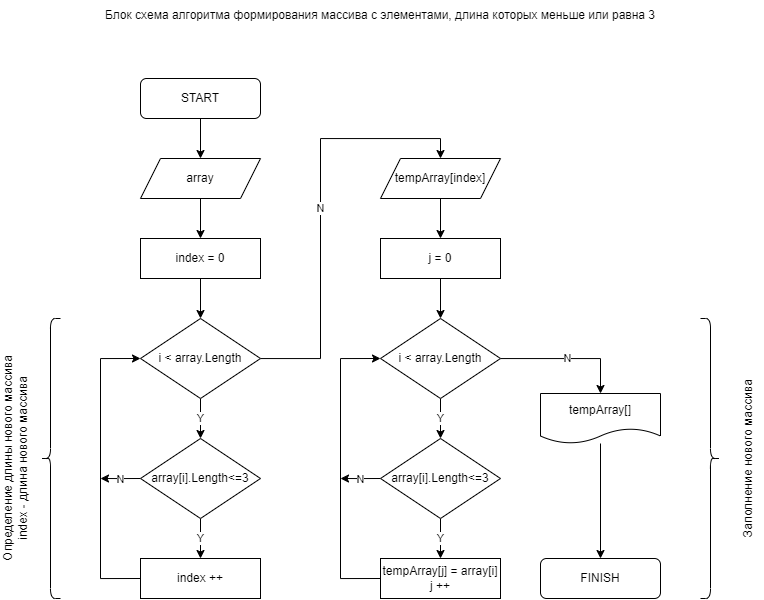

The diagram above was exported from draw.io. Its source (the exported page's mxGraphModel, read from the mxfile embedded in the PNG):
<mxGraphModel dx="1216" dy="547" grid="1" gridSize="10" guides="1" tooltips="1" connect="1" arrows="1" fold="1" page="1" pageScale="1" pageWidth="1169" pageHeight="827" math="0" shadow="0">
  <root>
    <mxCell id="0" />
    <mxCell id="1" parent="0" />
    <mxCell id="seKi3r64eK3Zf6WIsSfk-4" style="edgeStyle=orthogonalEdgeStyle;rounded=0;orthogonalLoop=1;jettySize=auto;html=1;exitX=0.5;exitY=1;exitDx=0;exitDy=0;entryX=0.5;entryY=0;entryDx=0;entryDy=0;" edge="1" parent="1" source="seKi3r64eK3Zf6WIsSfk-1" target="seKi3r64eK3Zf6WIsSfk-2">
      <mxGeometry relative="1" as="geometry" />
    </mxCell>
    <mxCell id="seKi3r64eK3Zf6WIsSfk-1" value="START" style="rounded=1;whiteSpace=wrap;html=1;" vertex="1" parent="1">
      <mxGeometry x="440" y="118" width="120" height="40" as="geometry" />
    </mxCell>
    <mxCell id="seKi3r64eK3Zf6WIsSfk-5" style="edgeStyle=orthogonalEdgeStyle;rounded=0;orthogonalLoop=1;jettySize=auto;html=1;exitX=0.5;exitY=1;exitDx=0;exitDy=0;entryX=0.5;entryY=0;entryDx=0;entryDy=0;" edge="1" parent="1" source="seKi3r64eK3Zf6WIsSfk-2" target="seKi3r64eK3Zf6WIsSfk-3">
      <mxGeometry relative="1" as="geometry" />
    </mxCell>
    <mxCell id="seKi3r64eK3Zf6WIsSfk-2" value="array" style="shape=parallelogram;perimeter=parallelogramPerimeter;whiteSpace=wrap;html=1;fixedSize=1;" vertex="1" parent="1">
      <mxGeometry x="440" y="198" width="120" height="40" as="geometry" />
    </mxCell>
    <mxCell id="seKi3r64eK3Zf6WIsSfk-8" style="edgeStyle=orthogonalEdgeStyle;rounded=0;orthogonalLoop=1;jettySize=auto;html=1;exitX=0.5;exitY=1;exitDx=0;exitDy=0;entryX=0.5;entryY=0;entryDx=0;entryDy=0;" edge="1" parent="1" source="seKi3r64eK3Zf6WIsSfk-3" target="seKi3r64eK3Zf6WIsSfk-6">
      <mxGeometry relative="1" as="geometry" />
    </mxCell>
    <mxCell id="seKi3r64eK3Zf6WIsSfk-3" value="index = 0" style="rounded=0;whiteSpace=wrap;html=1;" vertex="1" parent="1">
      <mxGeometry x="440" y="278" width="120" height="40" as="geometry" />
    </mxCell>
    <mxCell id="seKi3r64eK3Zf6WIsSfk-9" value="Y" style="edgeStyle=orthogonalEdgeStyle;rounded=0;orthogonalLoop=1;jettySize=auto;html=1;exitX=0.5;exitY=1;exitDx=0;exitDy=0;entryX=0.5;entryY=0;entryDx=0;entryDy=0;" edge="1" parent="1" source="seKi3r64eK3Zf6WIsSfk-6" target="seKi3r64eK3Zf6WIsSfk-7">
      <mxGeometry relative="1" as="geometry" />
    </mxCell>
    <mxCell id="seKi3r64eK3Zf6WIsSfk-15" value="N" style="edgeStyle=orthogonalEdgeStyle;rounded=0;orthogonalLoop=1;jettySize=auto;html=1;entryX=0.5;entryY=0;entryDx=0;entryDy=0;" edge="1" parent="1" source="seKi3r64eK3Zf6WIsSfk-6" target="seKi3r64eK3Zf6WIsSfk-14">
      <mxGeometry relative="1" as="geometry" />
    </mxCell>
    <mxCell id="seKi3r64eK3Zf6WIsSfk-6" value="i &amp;lt; array.Length" style="rhombus;whiteSpace=wrap;html=1;" vertex="1" parent="1">
      <mxGeometry x="440" y="358" width="120" height="80" as="geometry" />
    </mxCell>
    <mxCell id="seKi3r64eK3Zf6WIsSfk-11" value="Y" style="edgeStyle=orthogonalEdgeStyle;rounded=0;orthogonalLoop=1;jettySize=auto;html=1;" edge="1" parent="1" source="seKi3r64eK3Zf6WIsSfk-7" target="seKi3r64eK3Zf6WIsSfk-10">
      <mxGeometry relative="1" as="geometry" />
    </mxCell>
    <mxCell id="seKi3r64eK3Zf6WIsSfk-13" value="N" style="edgeStyle=orthogonalEdgeStyle;rounded=0;orthogonalLoop=1;jettySize=auto;html=1;exitX=0;exitY=0.5;exitDx=0;exitDy=0;" edge="1" parent="1" source="seKi3r64eK3Zf6WIsSfk-7">
      <mxGeometry relative="1" as="geometry">
        <mxPoint x="400" y="518" as="targetPoint" />
      </mxGeometry>
    </mxCell>
    <mxCell id="seKi3r64eK3Zf6WIsSfk-7" value="array[i].Length&amp;lt;=3" style="rhombus;whiteSpace=wrap;html=1;" vertex="1" parent="1">
      <mxGeometry x="440" y="478" width="120" height="80" as="geometry" />
    </mxCell>
    <mxCell id="seKi3r64eK3Zf6WIsSfk-12" style="edgeStyle=orthogonalEdgeStyle;rounded=0;orthogonalLoop=1;jettySize=auto;html=1;entryX=0;entryY=0.5;entryDx=0;entryDy=0;exitX=0;exitY=0.5;exitDx=0;exitDy=0;" edge="1" parent="1" source="seKi3r64eK3Zf6WIsSfk-10" target="seKi3r64eK3Zf6WIsSfk-6">
      <mxGeometry relative="1" as="geometry">
        <Array as="points">
          <mxPoint x="400" y="618" />
          <mxPoint x="400" y="398" />
        </Array>
      </mxGeometry>
    </mxCell>
    <mxCell id="seKi3r64eK3Zf6WIsSfk-10" value="index ++" style="rounded=0;whiteSpace=wrap;html=1;" vertex="1" parent="1">
      <mxGeometry x="440" y="598" width="120" height="40" as="geometry" />
    </mxCell>
    <mxCell id="seKi3r64eK3Zf6WIsSfk-18" value="" style="edgeStyle=orthogonalEdgeStyle;rounded=0;orthogonalLoop=1;jettySize=auto;html=1;" edge="1" parent="1" source="seKi3r64eK3Zf6WIsSfk-14" target="seKi3r64eK3Zf6WIsSfk-17">
      <mxGeometry relative="1" as="geometry" />
    </mxCell>
    <mxCell id="seKi3r64eK3Zf6WIsSfk-14" value="tempArray[index]" style="shape=parallelogram;perimeter=parallelogramPerimeter;whiteSpace=wrap;html=1;fixedSize=1;" vertex="1" parent="1">
      <mxGeometry x="680" y="198" width="120" height="40" as="geometry" />
    </mxCell>
    <mxCell id="seKi3r64eK3Zf6WIsSfk-26" style="edgeStyle=orthogonalEdgeStyle;rounded=0;orthogonalLoop=1;jettySize=auto;html=1;entryX=0.5;entryY=0;entryDx=0;entryDy=0;" edge="1" parent="1" source="seKi3r64eK3Zf6WIsSfk-17" target="seKi3r64eK3Zf6WIsSfk-20">
      <mxGeometry relative="1" as="geometry" />
    </mxCell>
    <mxCell id="seKi3r64eK3Zf6WIsSfk-17" value="j = 0" style="rounded=0;whiteSpace=wrap;html=1;" vertex="1" parent="1">
      <mxGeometry x="680" y="278" width="120" height="40" as="geometry" />
    </mxCell>
    <mxCell id="seKi3r64eK3Zf6WIsSfk-19" value="Y" style="edgeStyle=orthogonalEdgeStyle;rounded=0;orthogonalLoop=1;jettySize=auto;html=1;exitX=0.5;exitY=1;exitDx=0;exitDy=0;entryX=0.5;entryY=0;entryDx=0;entryDy=0;" edge="1" parent="1" source="seKi3r64eK3Zf6WIsSfk-20" target="seKi3r64eK3Zf6WIsSfk-23">
      <mxGeometry relative="1" as="geometry" />
    </mxCell>
    <mxCell id="seKi3r64eK3Zf6WIsSfk-32" value="N" style="edgeStyle=orthogonalEdgeStyle;rounded=0;orthogonalLoop=1;jettySize=auto;html=1;entryX=0.5;entryY=0;entryDx=0;entryDy=0;" edge="1" parent="1" source="seKi3r64eK3Zf6WIsSfk-20" target="seKi3r64eK3Zf6WIsSfk-31">
      <mxGeometry relative="1" as="geometry" />
    </mxCell>
    <mxCell id="seKi3r64eK3Zf6WIsSfk-20" value="i &amp;lt; array.Length" style="rhombus;whiteSpace=wrap;html=1;" vertex="1" parent="1">
      <mxGeometry x="680" y="358" width="120" height="80" as="geometry" />
    </mxCell>
    <mxCell id="seKi3r64eK3Zf6WIsSfk-21" value="Y" style="edgeStyle=orthogonalEdgeStyle;rounded=0;orthogonalLoop=1;jettySize=auto;html=1;" edge="1" parent="1" source="seKi3r64eK3Zf6WIsSfk-23" target="seKi3r64eK3Zf6WIsSfk-25">
      <mxGeometry relative="1" as="geometry" />
    </mxCell>
    <mxCell id="seKi3r64eK3Zf6WIsSfk-22" value="N" style="edgeStyle=orthogonalEdgeStyle;rounded=0;orthogonalLoop=1;jettySize=auto;html=1;exitX=0;exitY=0.5;exitDx=0;exitDy=0;" edge="1" parent="1" source="seKi3r64eK3Zf6WIsSfk-23">
      <mxGeometry relative="1" as="geometry">
        <mxPoint x="640" y="518" as="targetPoint" />
      </mxGeometry>
    </mxCell>
    <mxCell id="seKi3r64eK3Zf6WIsSfk-23" value="array[i].Length&amp;lt;=3" style="rhombus;whiteSpace=wrap;html=1;" vertex="1" parent="1">
      <mxGeometry x="680" y="478" width="120" height="80" as="geometry" />
    </mxCell>
    <mxCell id="seKi3r64eK3Zf6WIsSfk-24" style="edgeStyle=orthogonalEdgeStyle;rounded=0;orthogonalLoop=1;jettySize=auto;html=1;entryX=0;entryY=0.5;entryDx=0;entryDy=0;exitX=0;exitY=0.5;exitDx=0;exitDy=0;" edge="1" parent="1" source="seKi3r64eK3Zf6WIsSfk-25" target="seKi3r64eK3Zf6WIsSfk-20">
      <mxGeometry relative="1" as="geometry">
        <Array as="points">
          <mxPoint x="640" y="618" />
          <mxPoint x="640" y="398" />
        </Array>
      </mxGeometry>
    </mxCell>
    <mxCell id="seKi3r64eK3Zf6WIsSfk-25" value="tempArray[j] = array[i]&lt;br&gt;j ++" style="rounded=0;whiteSpace=wrap;html=1;" vertex="1" parent="1">
      <mxGeometry x="680" y="598" width="120" height="40" as="geometry" />
    </mxCell>
    <mxCell id="seKi3r64eK3Zf6WIsSfk-27" value="" style="shape=curlyBracket;whiteSpace=wrap;html=1;rounded=1;labelPosition=left;verticalLabelPosition=middle;align=right;verticalAlign=middle;" vertex="1" parent="1">
      <mxGeometry x="340" y="358" width="20" height="280" as="geometry" />
    </mxCell>
    <mxCell id="seKi3r64eK3Zf6WIsSfk-28" value="" style="shape=curlyBracket;whiteSpace=wrap;html=1;rounded=1;flipH=1;labelPosition=right;verticalLabelPosition=middle;align=left;verticalAlign=middle;" vertex="1" parent="1">
      <mxGeometry x="1000" y="358" width="20" height="280" as="geometry" />
    </mxCell>
    <mxCell id="seKi3r64eK3Zf6WIsSfk-29" value="Определение длины нового массива&lt;br&gt;index - длина нового массива" style="text;html=1;strokeColor=none;fillColor=none;align=center;verticalAlign=middle;whiteSpace=wrap;rounded=0;rotation=-90;" vertex="1" parent="1">
      <mxGeometry x="200" y="483" width="230" height="30" as="geometry" />
    </mxCell>
    <mxCell id="seKi3r64eK3Zf6WIsSfk-30" value="Заполнение нового массива" style="text;html=1;strokeColor=none;fillColor=none;align=center;verticalAlign=middle;whiteSpace=wrap;rounded=0;rotation=270;" vertex="1" parent="1">
      <mxGeometry x="950" y="483" width="195" height="30" as="geometry" />
    </mxCell>
    <mxCell id="seKi3r64eK3Zf6WIsSfk-34" style="edgeStyle=orthogonalEdgeStyle;rounded=0;orthogonalLoop=1;jettySize=auto;html=1;entryX=0.5;entryY=0;entryDx=0;entryDy=0;" edge="1" parent="1" source="seKi3r64eK3Zf6WIsSfk-31" target="seKi3r64eK3Zf6WIsSfk-33">
      <mxGeometry relative="1" as="geometry" />
    </mxCell>
    <mxCell id="seKi3r64eK3Zf6WIsSfk-31" value="tempArray[]" style="shape=document;whiteSpace=wrap;html=1;boundedLbl=1;" vertex="1" parent="1">
      <mxGeometry x="840" y="433" width="120" height="50" as="geometry" />
    </mxCell>
    <mxCell id="seKi3r64eK3Zf6WIsSfk-33" value="FINISH" style="rounded=1;whiteSpace=wrap;html=1;" vertex="1" parent="1">
      <mxGeometry x="840" y="598" width="120" height="40" as="geometry" />
    </mxCell>
    <mxCell id="seKi3r64eK3Zf6WIsSfk-35" value="Блок схема алгоритма формирования массива с элементами, длина которых меньше или равна 3" style="text;html=1;strokeColor=none;fillColor=none;align=center;verticalAlign=middle;whiteSpace=wrap;rounded=0;" vertex="1" parent="1">
      <mxGeometry x="360" y="40" width="640" height="30" as="geometry" />
    </mxCell>
  </root>
</mxGraphModel>